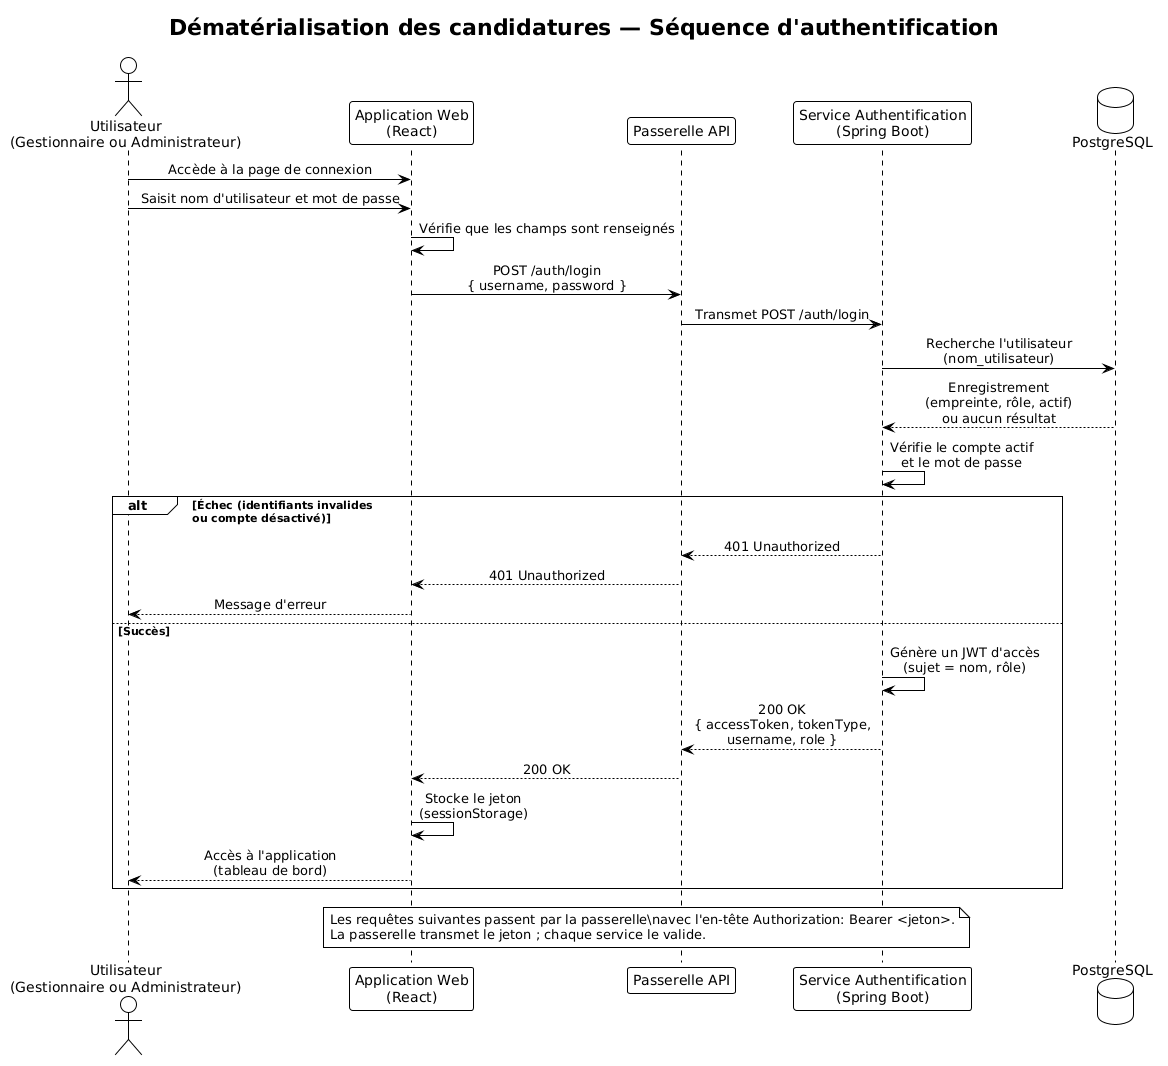

The diagram above was rendered by PlantUML. Its source (embedded in the PNG):
@startuml
!theme plain
skinparam sequenceMessageAlign center
skinparam responseMessageBelowArrow true

title Dématérialisation des candidatures — Séquence d'authentification

actor "Utilisateur\n(Gestionnaire ou Administrateur)" as User
participant "Application Web\n(React)" as React
participant "Passerelle API" as GW
participant "Service Authentification\n(Spring Boot)" as Auth
database "PostgreSQL" as DB

User -> React : Accède à la page de connexion
User -> React : Saisit nom d'utilisateur et mot de passe
React -> React : Vérifie que les champs sont renseignés

React -> GW : POST /auth/login\n{ username, password }
GW -> Auth : Transmet POST /auth/login

Auth -> DB : Recherche l'utilisateur\n(nom_utilisateur)
DB --> Auth : Enregistrement\n(empreinte, rôle, actif)\nou aucun résultat

Auth -> Auth : Vérifie le compte actif\net le mot de passe

alt Échec (identifiants invalides\nou compte désactivé)
  Auth --> GW : 401 Unauthorized
  GW --> React : 401 Unauthorized
  React --> User : Message d'erreur
else Succès
  Auth -> Auth : Génère un JWT d'accès\n(sujet = nom, rôle)
  Auth --> GW : 200 OK\n{ accessToken, tokenType,\nusername, role }
  GW --> React : 200 OK
  React -> React : Stocke le jeton\n(sessionStorage)
  React --> User : Accès à l'application\n(tableau de bord)
end

note over React, Auth
  Les requêtes suivantes passent par la passerelle\navec l'en-tête Authorization: Bearer <jeton>.
  La passerelle transmet le jeton ; chaque service le valide.
end note
@enduml